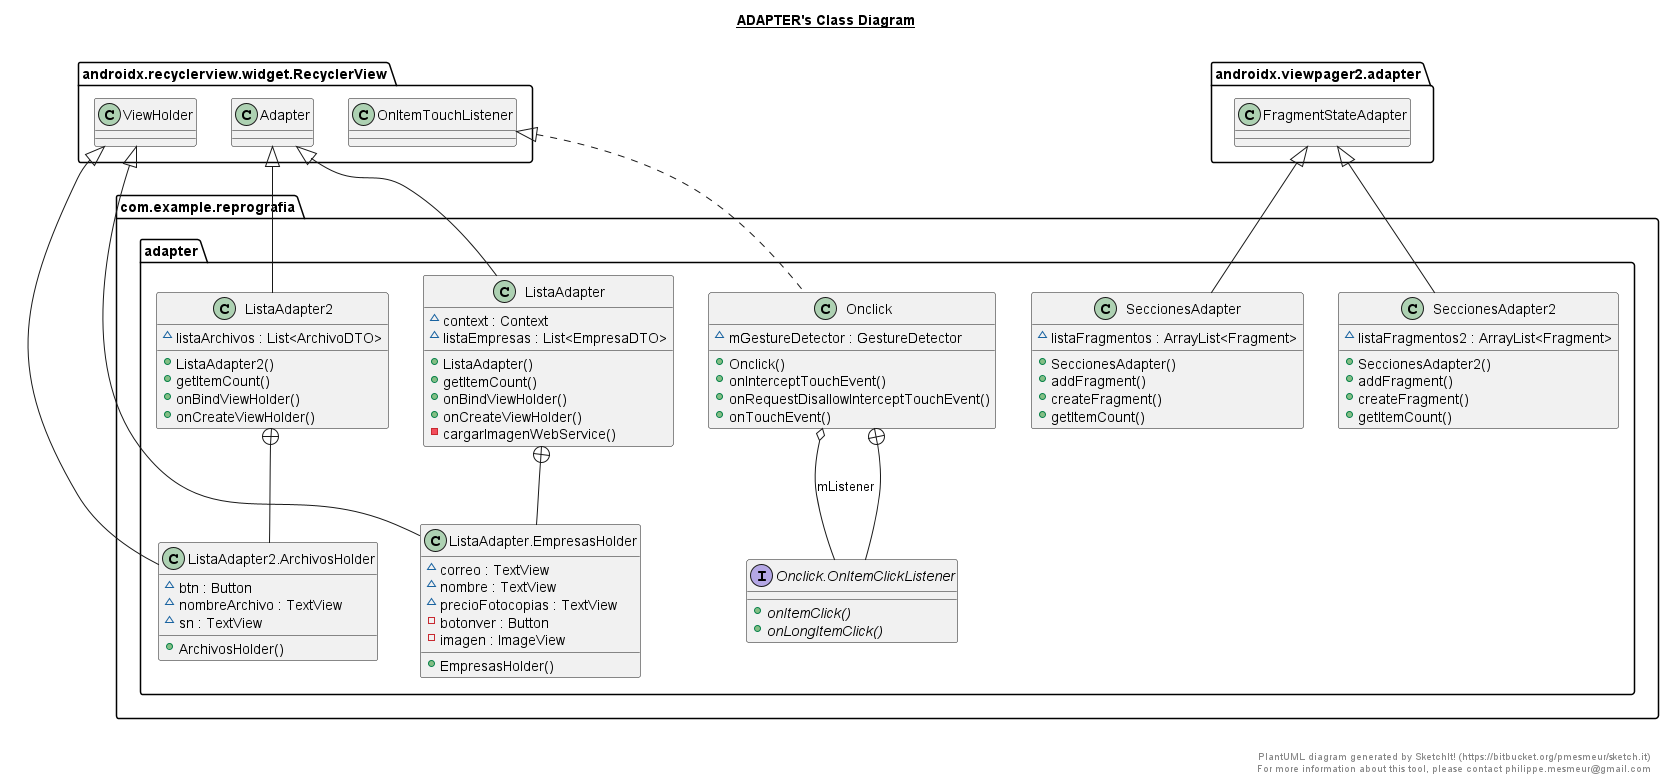

The diagram above was rendered by PlantUML. Its source (embedded in the PNG):
@startuml

title __ADAPTER's Class Diagram__\n

  namespace com.example.reprografia {
    namespace adapter {
      class com.example.reprografia.adapter.ListaAdapter {
          ~ context : Context
          ~ listaEmpresas : List<EmpresaDTO>
          + ListaAdapter()
          + getItemCount()
          + onBindViewHolder()
          + onCreateViewHolder()
          - cargarImagenWebService()
      }
    }
  }
  

  namespace com.example.reprografia {
    namespace adapter {
      class com.example.reprografia.adapter.ListaAdapter.EmpresasHolder {
          ~ correo : TextView
          ~ nombre : TextView
          ~ precioFotocopias : TextView
          - botonver : Button
          - imagen : ImageView
          + EmpresasHolder()
      }
    }
  }
  

  namespace com.example.reprografia {
    namespace adapter {
      class com.example.reprografia.adapter.ListaAdapter2 {
          ~ listaArchivos : List<ArchivoDTO>
          + ListaAdapter2()
          + getItemCount()
          + onBindViewHolder()
          + onCreateViewHolder()
      }
    }
  }
  

  namespace com.example.reprografia {
    namespace adapter {
      class com.example.reprografia.adapter.ListaAdapter2.ArchivosHolder {
          ~ btn : Button
          ~ nombreArchivo : TextView
          ~ sn : TextView
          + ArchivosHolder()
      }
    }
  }
  

  namespace com.example.reprografia {
    namespace adapter {
      class com.example.reprografia.adapter.Onclick {
          ~ mGestureDetector : GestureDetector
          + Onclick()
          + onInterceptTouchEvent()
          + onRequestDisallowInterceptTouchEvent()
          + onTouchEvent()
      }
    }
  }
  

  namespace com.example.reprografia {
    namespace adapter {
      interface com.example.reprografia.adapter.Onclick.OnItemClickListener {
          {abstract} + onItemClick()
          {abstract} + onLongItemClick()
      }
    }
  }
  

  namespace com.example.reprografia {
    namespace adapter {
      class com.example.reprografia.adapter.SeccionesAdapter {
          ~ listaFragmentos : ArrayList<Fragment>
          + SeccionesAdapter()
          + addFragment()
          + createFragment()
          + getItemCount()
      }
    }
  }
  

  namespace com.example.reprografia {
    namespace adapter {
      class com.example.reprografia.adapter.SeccionesAdapter2 {
          ~ listaFragmentos2 : ArrayList<Fragment>
          + SeccionesAdapter2()
          + addFragment()
          + createFragment()
          + getItemCount()
      }
    }
  }
  

  com.example.reprografia.adapter.ListaAdapter -up-|> androidx.recyclerview.widget.RecyclerView.Adapter
  com.example.reprografia.adapter.ListaAdapter +-down- com.example.reprografia.adapter.ListaAdapter.EmpresasHolder
  com.example.reprografia.adapter.ListaAdapter.EmpresasHolder -up-|> androidx.recyclerview.widget.RecyclerView.ViewHolder
  com.example.reprografia.adapter.ListaAdapter2 -up-|> androidx.recyclerview.widget.RecyclerView.Adapter
  com.example.reprografia.adapter.ListaAdapter2 +-down- com.example.reprografia.adapter.ListaAdapter2.ArchivosHolder
  com.example.reprografia.adapter.ListaAdapter2.ArchivosHolder -up-|> androidx.recyclerview.widget.RecyclerView.ViewHolder
  com.example.reprografia.adapter.Onclick .up.|> androidx.recyclerview.widget.RecyclerView.OnItemTouchListener
  com.example.reprografia.adapter.Onclick o-- com.example.reprografia.adapter.Onclick.OnItemClickListener : mListener
  com.example.reprografia.adapter.Onclick +-down- com.example.reprografia.adapter.Onclick.OnItemClickListener
  com.example.reprografia.adapter.SeccionesAdapter -up-|> androidx.viewpager2.adapter.FragmentStateAdapter
  com.example.reprografia.adapter.SeccionesAdapter2 -up-|> androidx.viewpager2.adapter.FragmentStateAdapter


right footer


PlantUML diagram generated by SketchIt! (https://bitbucket.org/pmesmeur/sketch.it)
For more information about this tool, please contact philippe.mesmeur@gmail.com
endfooter

@enduml